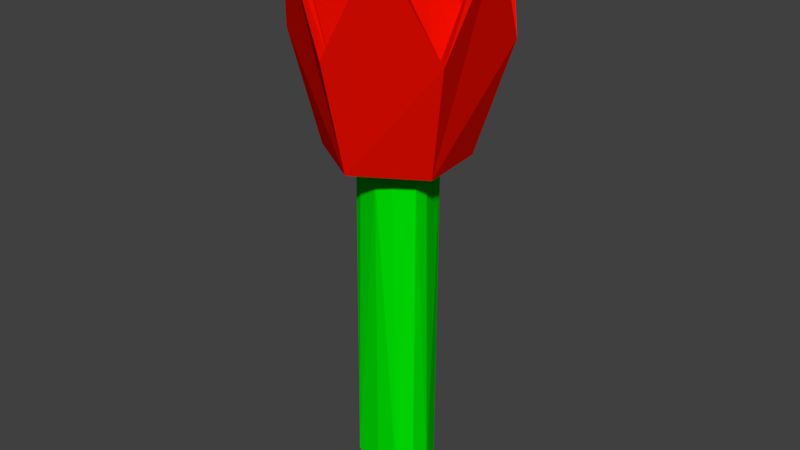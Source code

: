 # Source: ak_flower.blend  (saved by Blender 2.78.0; exported with 4.5.12 LTS)
import bpy
from mathutils import Matrix  # noqa: F401  (used for matrix-valued properties, if any)

bpy.ops.wm.read_factory_settings(use_empty=True)
scene = bpy.context.scene
scene.name = 'Scene'

# ---- collections
col_collection_1 = bpy.data.collections.new('Collection 1'); scene.collection.children.link(col_collection_1)

# ---- materials (node trees are filled in below, after node groups)
mat_material_001 = bpy.data.materials.new('Material.001')
mat_material_001.alpha_threshold = 0.0
mat_material_001.use_transparent_shadow = False
mat_material_001.diffuse_color = (0.8, 0.004245, 0.0, 1.0)
mat_material_001.roughness = 0.5
mat_green = bpy.data.materials.new('Green')
mat_green.alpha_threshold = 0.0
mat_green.use_transparent_shadow = False
mat_green.diffuse_color = (0.0, 0.8, 0.001698, 1.0)
mat_green.roughness = 0.5

# ---- material node trees

# ---- world
world_world = bpy.data.worlds.new('World'); scene.world = world_world
world_world.color = (0.05088, 0.05088, 0.05088)
world_world.use_sun_shadow = False
world_world.sun_shadow_jitter_overblur = 0.0
world_world.cycles.sampling_method = 'MANUAL'

# ---- meshes
me_cylinder_003 = bpy.data.meshes.new('Cylinder.003')
me_cylinder_003.from_pydata([(-2.201e-06, 65.45, 359.4), (0.0, 100.0, 468.1), (32.72, 56.68, 359.4), (50.0, 86.6, 568.7), (56.68, 32.72, 359.4), (86.6, 50.0, 468.1), (65.45, -8.654e-06, 359.4), (100.0, -4.371e-06, 568.7), (56.68, -32.72, 359.4), (86.6, -50.0, 468.1), (32.72, -56.68, 359.4), (50.0, -86.6, 568.7), (7.681e-06, -65.45, 359.4), (1.51e-05, -100.0, 468.1), (-32.72, -56.68, 359.4), (-50.0, -86.6, 568.7), (-56.68, -32.72, 359.4), (-86.6, -50.0, 468.1), (-65.45, -3.622e-05, 359.4), (-100.0, -4.649e-05, 568.7), (-56.68, 32.72, 359.4), (-86.6, 50.0, 468.1), (-32.72, 56.68, 359.4), (-50.0, 86.6, 568.7), (-2.649e-06, 49.65, 375.3), (0.0, 90.0, 468.1), (24.82, 42.99, 375.3), (45.0, 77.94, 568.7), (42.99, 24.82, 375.3), (77.94, 45.0, 468.1), (49.65, -9.411e-06, 375.3), (90.0, -4.371e-06, 568.7), (42.99, -24.82, 375.3), (77.94, -45.0, 468.1), (24.82, -42.99, 375.3), (45.0, -77.94, 568.7), (5.462e-06, -49.65, 375.3), (1.51e-05, -90.0, 468.1), (-24.82, -42.99, 375.3), (-45.0, -77.94, 568.7), (-42.99, -24.82, 375.3), (-77.94, -45.0, 468.1), (-49.65, -3.203e-05, 375.3), (-90.0, -4.649e-05, 568.7), (-42.99, 24.82, 375.3), (-77.94, 45.0, 468.1), (-24.82, 42.99, 375.3), (-45.0, 77.94, 568.7), (29.95, 17.33, 349.1), (16.51, 33.41, 348.5), (20.28, 18.26, 369.1), (0.01042, -34.61, 349.0), (15.69, -29.98, 365.1), (-29.98, 17.29, 349.0), (-37.18, -2.389, 348.5), (-27.03, 7.96, 368.0), (-16.5, 33.42, 348.0), (-22.63, 27.95, 14.03), (-35.59, -6.317, 5.68), (-20.41, 19.43, -1.022), (-2.527, -31.57, 0.7502), (20.71, -31.0, 19.0), (-20.68, -31.0, 18.52), (23.41, 27.0, 13.88), (37.19, -2.405, 18.52), (25.96, 8.43, -2.123), (34.99, -20.18, 347.3), (34.13, -20.64, 7.931), (-35.07, -20.21, 347.0), (-34.95, -20.24, 19.7), (0.6731, 40.03, 8.05), (35.41, -6.042, 361.6), (-22.94, -27.65, 361.6), (-1.4, 39.2, 359.6)], [], [(0, 1, 3, 2), (2, 3, 5, 4), (4, 5, 7, 6), (6, 7, 9, 8), (8, 9, 11, 10), (10, 11, 13, 12), (12, 13, 15, 14), (14, 15, 17, 16), (16, 17, 19, 18), (18, 19, 21, 20), (20, 21, 23, 22), (22, 23, 1, 0), (0, 2, 4, 6, 8, 10, 12, 14, 16, 18, 20, 22), (24, 26, 27, 25), (26, 28, 29, 27), (28, 30, 31, 29), (30, 32, 33, 31), (32, 34, 35, 33), (34, 36, 37, 35), (36, 38, 39, 37), (38, 40, 41, 39), (40, 42, 43, 41), (42, 44, 45, 43), (44, 46, 47, 45), (46, 24, 25, 47), (24, 46, 44, 42, 40, 38, 36, 34, 32, 30, 28, 26), (3, 1, 25, 27), (5, 3, 27, 29), (7, 5, 29, 31), (9, 7, 31, 33), (11, 9, 33, 35), (13, 11, 35, 37), (15, 13, 37, 39), (17, 15, 39, 41), (19, 17, 41, 43), (21, 19, 43, 45), (23, 21, 45, 47), (1, 23, 47, 25), (49, 73, 50), (66, 64, 71), (61, 66, 52), (68, 62, 72), (50, 55, 52), (65, 60, 59), (58, 69, 54), (57, 70, 59), (56, 73, 70), (60, 67, 61), (61, 51, 60), (51, 62, 60), (70, 49, 63), (64, 67, 65), (64, 66, 67), (48, 49, 50), (48, 50, 71), (71, 64, 48), (51, 61, 52), (72, 55, 54, 68), (52, 66, 71), (51, 52, 72), (72, 62, 51), (50, 52, 71), (55, 50, 73), (52, 55, 72), (53, 54, 55), (73, 56, 53, 55), (53, 57, 58, 54), (65, 59, 70), (60, 65, 67), (59, 60, 58), (57, 59, 58), (58, 60, 62, 69), (53, 56, 57), (57, 56, 70), (54, 69, 68), (67, 66, 61), (62, 68, 69), (63, 65, 70), (63, 49, 48), (63, 48, 64), (63, 64, 65), (70, 73, 49)])
me_cylinder_003.polygons.foreach_set('material_index', [0, 0, 0, 0, 0, 0, 0, 0, 0, 0, 0, 0, 0, 0, 0, 0, 0, 0, 0, 0, 0, 0, 0, 0, 0, 0, 0, 0, 0, 0, 0, 0, 0, 0, 0, 0, 0, 0, 1, 1, 1, 1, 1, 1, 1, 1, 1, 1, 1, 1, 1, 1, 1, 1, 1, 1, 1, 1, 1, 1, 1, 1, 1, 1, 1, 1, 1, 1, 1, 1, 1, 1, 1, 1, 1, 1, 1, 1, 1, 1, 1, 1])
me_cylinder_003.materials.append(mat_material_001)
me_cylinder_003.materials.append(mat_green)
me_cylinder_003.use_remesh_preserve_volume = False
me_cylinder_003.use_remesh_preserve_attributes = False
me_cylinder_003.use_mirror_vertex_groups = False
me_cylinder_003.update()

# ---- objects
ob_cylinder_001 = bpy.data.objects.new('Cylinder.001', me_cylinder_003)

# ---- transforms, parenting, visibility, modifiers, constraints
ob_cylinder_001.location = (0.0, 0.0, 3.815e-06)
ob_cylinder_001.scale = (0.1307, 0.1307, 0.1307)
ob_cylinder_001.lineart.crease_threshold = 0.0
_m = ob_cylinder_001.modifiers.new('Decimate', 'DECIMATE')
_m.ratio = 0.789

# ---- collection membership
col_collection_1.objects.link(ob_cylinder_001)

# ---- scene / render settings (as saved in the file)
scene.frame_start = 1; scene.frame_end = 250; scene.frame_set(1)
scene.render.engine = 'BLENDER_EEVEE_NEXT'
scene.render.resolution_percentage = 50
scene.render.dither_intensity = 0.0
scene.cycles.use_denoising = False
scene.cycles.samples = 128
scene.cycles.sampling_pattern = 'TABULATED_SOBOL'
scene.cycles.light_sampling_threshold = 0.0
scene.cycles.use_adaptive_sampling = False
scene.cycles.use_light_tree = False
scene.cycles.blur_glossy = 0.0
scene.cycles.sample_clamp_indirect = 0.0
scene.view_settings.view_transform = 'Standard'
scene.unit_settings.scale_length = 0.01
bpy.context.view_layer.update()

# ---- added for rendering (the .blend has no active camera and no usable light): camera, sun
cam_auto = bpy.data.cameras.new('AutoCamera')
cam_auto.lens = 50.0
cam_auto.sensor_width = 36.0
cam_auto.clip_end = 1351.84
ob_auto_camera = bpy.data.objects.new('AutoCamera', cam_auto)
scene.collection.objects.link(ob_auto_camera)
ob_auto_camera.location = (77.0284, -92.4341, 98.645)
ob_auto_camera.rotation_euler = (1.09748, -7.21219e-08, 0.694738)
scene.camera = ob_auto_camera
light_auto_sun = bpy.data.lights.new('AutoSun', 'SUN')
light_auto_sun.energy = 3.0
light_auto_sun.angle = 0.0523599
ob_auto_sun = bpy.data.objects.new('AutoSun', light_auto_sun)
scene.collection.objects.link(ob_auto_sun)
ob_auto_sun.rotation_euler = (0.872665, 0.174533, 0.523599)
bpy.context.view_layer.update()
